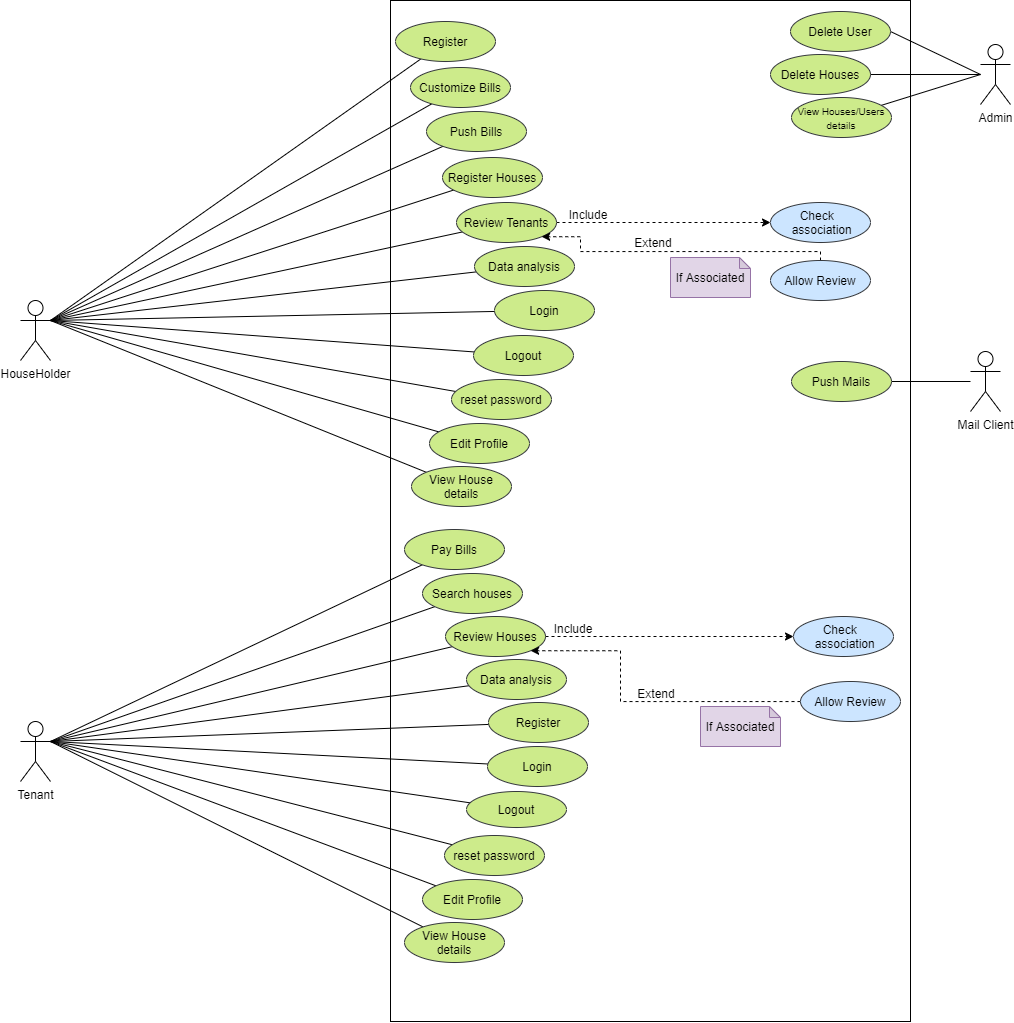

The diagram above was exported from draw.io. Its source (the exported page's mxGraphModel, read from the mxfile embedded in the PNG):
<mxGraphModel dx="1852" dy="581" grid="1" gridSize="10" guides="1" tooltips="1" connect="1" arrows="1" fold="1" page="1" pageScale="1" pageWidth="850" pageHeight="1100" math="0" shadow="0">
  <root>
    <mxCell id="0" />
    <mxCell id="1" parent="0" />
    <mxCell id="1ZHEito8dr9LRn3XFX6y-1" value="HouseHolder" style="shape=umlActor;verticalLabelPosition=bottom;verticalAlign=top;html=1;outlineConnect=0;" parent="1" vertex="1">
      <mxGeometry x="-50" y="399" width="30" height="60" as="geometry" />
    </mxCell>
    <mxCell id="1ZHEito8dr9LRn3XFX6y-3" value="Tenant" style="shape=umlActor;verticalLabelPosition=bottom;verticalAlign=top;html=1;outlineConnect=0;" parent="1" vertex="1">
      <mxGeometry x="-50" y="820" width="30" height="60" as="geometry" />
    </mxCell>
    <mxCell id="1ZHEito8dr9LRn3XFX6y-4" value="" style="rounded=0;whiteSpace=wrap;html=1;" parent="1" vertex="1">
      <mxGeometry x="320" y="99" width="520" height="1021" as="geometry" />
    </mxCell>
    <mxCell id="1ZHEito8dr9LRn3XFX6y-41" style="edgeStyle=none;rounded=0;orthogonalLoop=1;jettySize=auto;html=1;entryX=1;entryY=0.3333333333333333;entryDx=0;entryDy=0;entryPerimeter=0;endArrow=none;endFill=0;" parent="1" source="1ZHEito8dr9LRn3XFX6y-8" target="1ZHEito8dr9LRn3XFX6y-1" edge="1">
      <mxGeometry relative="1" as="geometry" />
    </mxCell>
    <mxCell id="1ZHEito8dr9LRn3XFX6y-8" value="Push Bills" style="ellipse;whiteSpace=wrap;html=1;fillColor=#cdeb8b;strokeColor=#36393d;" parent="1" vertex="1">
      <mxGeometry x="356" y="210" width="100" height="40" as="geometry" />
    </mxCell>
    <mxCell id="1ZHEito8dr9LRn3XFX6y-42" style="edgeStyle=none;rounded=0;orthogonalLoop=1;jettySize=auto;html=1;entryX=1;entryY=0.3333333333333333;entryDx=0;entryDy=0;entryPerimeter=0;endArrow=none;endFill=0;" parent="1" source="1ZHEito8dr9LRn3XFX6y-9" target="1ZHEito8dr9LRn3XFX6y-1" edge="1">
      <mxGeometry relative="1" as="geometry" />
    </mxCell>
    <mxCell id="1ZHEito8dr9LRn3XFX6y-9" value="Customize Bills" style="ellipse;whiteSpace=wrap;html=1;fillColor=#cdeb8b;strokeColor=#36393d;" parent="1" vertex="1">
      <mxGeometry x="340" y="166" width="100" height="40" as="geometry" />
    </mxCell>
    <mxCell id="1ZHEito8dr9LRn3XFX6y-46" style="edgeStyle=none;rounded=0;orthogonalLoop=1;jettySize=auto;html=1;entryX=1;entryY=0.3333333333333333;entryDx=0;entryDy=0;entryPerimeter=0;endArrow=none;endFill=0;" parent="1" source="1ZHEito8dr9LRn3XFX6y-10" target="1ZHEito8dr9LRn3XFX6y-3" edge="1">
      <mxGeometry relative="1" as="geometry" />
    </mxCell>
    <mxCell id="1ZHEito8dr9LRn3XFX6y-10" value="Pay Bills" style="ellipse;whiteSpace=wrap;html=1;fillColor=#cdeb8b;strokeColor=#36393d;" parent="1" vertex="1">
      <mxGeometry x="334" y="628" width="100" height="40" as="geometry" />
    </mxCell>
    <mxCell id="1ZHEito8dr9LRn3XFX6y-43" style="edgeStyle=none;rounded=0;orthogonalLoop=1;jettySize=auto;html=1;entryX=1;entryY=0.3333333333333333;entryDx=0;entryDy=0;entryPerimeter=0;endArrow=none;endFill=0;" parent="1" source="1ZHEito8dr9LRn3XFX6y-11" target="1ZHEito8dr9LRn3XFX6y-1" edge="1">
      <mxGeometry relative="1" as="geometry" />
    </mxCell>
    <mxCell id="1ZHEito8dr9LRn3XFX6y-11" value="Register Houses" style="ellipse;whiteSpace=wrap;html=1;fillColor=#cdeb8b;strokeColor=#36393d;" parent="1" vertex="1">
      <mxGeometry x="372" y="256" width="100" height="40" as="geometry" />
    </mxCell>
    <mxCell id="1ZHEito8dr9LRn3XFX6y-47" style="edgeStyle=none;rounded=0;orthogonalLoop=1;jettySize=auto;html=1;entryX=1;entryY=0.3333333333333333;entryDx=0;entryDy=0;entryPerimeter=0;endArrow=none;endFill=0;" parent="1" source="1ZHEito8dr9LRn3XFX6y-13" target="1ZHEito8dr9LRn3XFX6y-3" edge="1">
      <mxGeometry relative="1" as="geometry" />
    </mxCell>
    <mxCell id="1ZHEito8dr9LRn3XFX6y-13" value="Search houses" style="ellipse;whiteSpace=wrap;html=1;fillColor=#cdeb8b;strokeColor=#36393d;" parent="1" vertex="1">
      <mxGeometry x="352" y="672" width="100" height="40" as="geometry" />
    </mxCell>
    <mxCell id="1ZHEito8dr9LRn3XFX6y-30" style="edgeStyle=orthogonalEdgeStyle;rounded=0;orthogonalLoop=1;jettySize=auto;html=1;entryX=0;entryY=0.5;entryDx=0;entryDy=0;dashed=1;" parent="1" source="1ZHEito8dr9LRn3XFX6y-14" target="1ZHEito8dr9LRn3XFX6y-29" edge="1">
      <mxGeometry relative="1" as="geometry" />
    </mxCell>
    <mxCell id="1ZHEito8dr9LRn3XFX6y-48" style="edgeStyle=none;rounded=0;orthogonalLoop=1;jettySize=auto;html=1;entryX=1;entryY=0.3333333333333333;entryDx=0;entryDy=0;entryPerimeter=0;endArrow=none;endFill=0;" parent="1" source="1ZHEito8dr9LRn3XFX6y-14" target="1ZHEito8dr9LRn3XFX6y-3" edge="1">
      <mxGeometry relative="1" as="geometry" />
    </mxCell>
    <mxCell id="1ZHEito8dr9LRn3XFX6y-14" value="Review Houses" style="ellipse;whiteSpace=wrap;html=1;fillColor=#cdeb8b;strokeColor=#36393d;" parent="1" vertex="1">
      <mxGeometry x="375" y="715" width="100" height="40" as="geometry" />
    </mxCell>
    <mxCell id="1ZHEito8dr9LRn3XFX6y-25" value="" style="edgeStyle=orthogonalEdgeStyle;rounded=0;orthogonalLoop=1;jettySize=auto;html=1;dashed=1;" parent="1" source="1ZHEito8dr9LRn3XFX6y-15" target="1ZHEito8dr9LRn3XFX6y-24" edge="1">
      <mxGeometry relative="1" as="geometry" />
    </mxCell>
    <mxCell id="1ZHEito8dr9LRn3XFX6y-44" style="edgeStyle=none;rounded=0;orthogonalLoop=1;jettySize=auto;html=1;entryX=1;entryY=0.3333333333333333;entryDx=0;entryDy=0;entryPerimeter=0;endArrow=none;endFill=0;" parent="1" source="1ZHEito8dr9LRn3XFX6y-15" target="1ZHEito8dr9LRn3XFX6y-1" edge="1">
      <mxGeometry relative="1" as="geometry" />
    </mxCell>
    <mxCell id="1ZHEito8dr9LRn3XFX6y-15" value="Review Tenants" style="ellipse;whiteSpace=wrap;html=1;fillColor=#cdeb8b;strokeColor=#36393d;" parent="1" vertex="1">
      <mxGeometry x="386" y="301" width="100" height="40" as="geometry" />
    </mxCell>
    <mxCell id="1ZHEito8dr9LRn3XFX6y-45" style="edgeStyle=none;rounded=0;orthogonalLoop=1;jettySize=auto;html=1;entryX=1;entryY=0.3333333333333333;entryDx=0;entryDy=0;entryPerimeter=0;endArrow=none;endFill=0;" parent="1" source="1ZHEito8dr9LRn3XFX6y-16" target="1ZHEito8dr9LRn3XFX6y-1" edge="1">
      <mxGeometry relative="1" as="geometry" />
    </mxCell>
    <mxCell id="1ZHEito8dr9LRn3XFX6y-16" value="Data analysis" style="ellipse;whiteSpace=wrap;html=1;fillColor=#cdeb8b;strokeColor=#36393d;" parent="1" vertex="1">
      <mxGeometry x="404" y="345" width="100" height="40" as="geometry" />
    </mxCell>
    <mxCell id="1ZHEito8dr9LRn3XFX6y-49" style="edgeStyle=none;rounded=0;orthogonalLoop=1;jettySize=auto;html=1;entryX=1;entryY=0.3333333333333333;entryDx=0;entryDy=0;entryPerimeter=0;endArrow=none;endFill=0;" parent="1" source="1ZHEito8dr9LRn3XFX6y-17" target="1ZHEito8dr9LRn3XFX6y-3" edge="1">
      <mxGeometry relative="1" as="geometry" />
    </mxCell>
    <mxCell id="1ZHEito8dr9LRn3XFX6y-17" value="Data analysis" style="ellipse;whiteSpace=wrap;html=1;fillColor=#cdeb8b;strokeColor=#36393d;" parent="1" vertex="1">
      <mxGeometry x="396" y="758" width="100" height="40" as="geometry" />
    </mxCell>
    <mxCell id="1ZHEito8dr9LRn3XFX6y-24" value="Check&amp;nbsp; &lt;br&gt;&amp;nbsp;association" style="ellipse;whiteSpace=wrap;html=1;fillColor=#cce5ff;strokeColor=#36393d;" parent="1" vertex="1">
      <mxGeometry x="700" y="301" width="100" height="40" as="geometry" />
    </mxCell>
    <mxCell id="1ZHEito8dr9LRn3XFX6y-27" style="edgeStyle=orthogonalEdgeStyle;rounded=0;orthogonalLoop=1;jettySize=auto;html=1;entryX=1;entryY=1;entryDx=0;entryDy=0;dashed=1;" parent="1" source="1ZHEito8dr9LRn3XFX6y-26" target="1ZHEito8dr9LRn3XFX6y-15" edge="1">
      <mxGeometry relative="1" as="geometry">
        <Array as="points">
          <mxPoint x="750" y="350" />
          <mxPoint x="510" y="350" />
          <mxPoint x="510" y="335" />
        </Array>
      </mxGeometry>
    </mxCell>
    <mxCell id="1ZHEito8dr9LRn3XFX6y-26" value="Allow Review" style="ellipse;whiteSpace=wrap;html=1;fillColor=#cce5ff;strokeColor=#36393d;" parent="1" vertex="1">
      <mxGeometry x="700" y="359" width="100" height="40" as="geometry" />
    </mxCell>
    <mxCell id="1ZHEito8dr9LRn3XFX6y-28" value="If Associated" style="shape=note;whiteSpace=wrap;html=1;backgroundOutline=1;darkOpacity=0.05;size=11;fillColor=#e1d5e7;strokeColor=#9673a6;" parent="1" vertex="1">
      <mxGeometry x="600" y="356" width="80" height="40" as="geometry" />
    </mxCell>
    <mxCell id="1ZHEito8dr9LRn3XFX6y-29" value="Check&amp;nbsp; &lt;br&gt;&amp;nbsp;association" style="ellipse;whiteSpace=wrap;html=1;fillColor=#cce5ff;strokeColor=#36393d;" parent="1" vertex="1">
      <mxGeometry x="723" y="715" width="100" height="40" as="geometry" />
    </mxCell>
    <mxCell id="1ZHEito8dr9LRn3XFX6y-31" value="Include" style="text;html=1;strokeColor=none;fillColor=none;align=center;verticalAlign=middle;whiteSpace=wrap;rounded=0;" parent="1" vertex="1">
      <mxGeometry x="488" y="298" width="60" height="30" as="geometry" />
    </mxCell>
    <mxCell id="1ZHEito8dr9LRn3XFX6y-32" value="Extend" style="text;html=1;strokeColor=none;fillColor=none;align=center;verticalAlign=middle;whiteSpace=wrap;rounded=0;" parent="1" vertex="1">
      <mxGeometry x="553" y="326" width="60" height="30" as="geometry" />
    </mxCell>
    <mxCell id="1ZHEito8dr9LRn3XFX6y-33" value="Include" style="text;html=1;strokeColor=none;fillColor=none;align=center;verticalAlign=middle;whiteSpace=wrap;rounded=0;" parent="1" vertex="1">
      <mxGeometry x="473" y="712" width="60" height="30" as="geometry" />
    </mxCell>
    <mxCell id="1ZHEito8dr9LRn3XFX6y-35" style="edgeStyle=orthogonalEdgeStyle;rounded=0;orthogonalLoop=1;jettySize=auto;html=1;entryX=1;entryY=1;entryDx=0;entryDy=0;dashed=1;" parent="1" source="1ZHEito8dr9LRn3XFX6y-34" target="1ZHEito8dr9LRn3XFX6y-14" edge="1">
      <mxGeometry relative="1" as="geometry">
        <Array as="points">
          <mxPoint x="550" y="800" />
          <mxPoint x="550" y="749" />
        </Array>
      </mxGeometry>
    </mxCell>
    <mxCell id="1ZHEito8dr9LRn3XFX6y-34" value="Allow Review" style="ellipse;whiteSpace=wrap;html=1;fillColor=#cce5ff;strokeColor=#36393d;" parent="1" vertex="1">
      <mxGeometry x="730" y="780" width="100" height="40" as="geometry" />
    </mxCell>
    <mxCell id="1ZHEito8dr9LRn3XFX6y-36" value="Extend" style="text;html=1;strokeColor=none;fillColor=none;align=center;verticalAlign=middle;whiteSpace=wrap;rounded=0;" parent="1" vertex="1">
      <mxGeometry x="556" y="777" width="60" height="30" as="geometry" />
    </mxCell>
    <mxCell id="1ZHEito8dr9LRn3XFX6y-37" value="If Associated" style="shape=note;whiteSpace=wrap;html=1;backgroundOutline=1;darkOpacity=0.05;size=11;fillColor=#e1d5e7;strokeColor=#9673a6;" parent="1" vertex="1">
      <mxGeometry x="630" y="805" width="80" height="40" as="geometry" />
    </mxCell>
    <mxCell id="1ZHEito8dr9LRn3XFX6y-38" value="Mail Client" style="shape=umlActor;verticalLabelPosition=bottom;verticalAlign=top;html=1;outlineConnect=0;" parent="1" vertex="1">
      <mxGeometry x="900" y="450" width="30" height="60" as="geometry" />
    </mxCell>
    <mxCell id="1ZHEito8dr9LRn3XFX6y-52" style="edgeStyle=none;rounded=0;orthogonalLoop=1;jettySize=auto;html=1;entryX=1;entryY=0.5;entryDx=0;entryDy=0;endArrow=none;endFill=0;" parent="1" target="1ZHEito8dr9LRn3XFX6y-51" edge="1">
      <mxGeometry relative="1" as="geometry">
        <mxPoint x="910" y="173" as="sourcePoint" />
      </mxGeometry>
    </mxCell>
    <mxCell id="1ZHEito8dr9LRn3XFX6y-50" value="Admin" style="shape=umlActor;verticalLabelPosition=bottom;verticalAlign=top;html=1;outlineConnect=0;" parent="1" vertex="1">
      <mxGeometry x="910" y="143" width="30" height="60" as="geometry" />
    </mxCell>
    <mxCell id="1ZHEito8dr9LRn3XFX6y-51" value="Delete User" style="ellipse;whiteSpace=wrap;html=1;fillColor=#cdeb8b;strokeColor=#36393d;" parent="1" vertex="1">
      <mxGeometry x="720" y="110" width="100" height="40" as="geometry" />
    </mxCell>
    <mxCell id="wIedFeorHzhRr_dV1azM-9" style="rounded=0;orthogonalLoop=1;jettySize=auto;html=1;endArrow=none;endFill=0;entryX=1;entryY=0.3333333333333333;entryDx=0;entryDy=0;entryPerimeter=0;" parent="1" source="wIedFeorHzhRr_dV1azM-1" target="1ZHEito8dr9LRn3XFX6y-1" edge="1">
      <mxGeometry relative="1" as="geometry">
        <mxPoint x="10" y="370" as="targetPoint" />
      </mxGeometry>
    </mxCell>
    <mxCell id="wIedFeorHzhRr_dV1azM-1" value="Register" style="ellipse;whiteSpace=wrap;html=1;fillColor=#cdeb8b;strokeColor=#36393d;" parent="1" vertex="1">
      <mxGeometry x="325" y="120" width="100" height="40" as="geometry" />
    </mxCell>
    <mxCell id="wIedFeorHzhRr_dV1azM-27" style="edgeStyle=none;rounded=0;orthogonalLoop=1;jettySize=auto;html=1;entryX=1;entryY=0.3333333333333333;entryDx=0;entryDy=0;entryPerimeter=0;fontSize=12;endArrow=none;endFill=0;" parent="1" source="wIedFeorHzhRr_dV1azM-2" target="1ZHEito8dr9LRn3XFX6y-3" edge="1">
      <mxGeometry relative="1" as="geometry" />
    </mxCell>
    <mxCell id="wIedFeorHzhRr_dV1azM-2" value="Register" style="ellipse;whiteSpace=wrap;html=1;fillColor=#cdeb8b;strokeColor=#36393d;" parent="1" vertex="1">
      <mxGeometry x="418" y="801" width="100" height="40" as="geometry" />
    </mxCell>
    <mxCell id="wIedFeorHzhRr_dV1azM-10" style="edgeStyle=none;rounded=0;orthogonalLoop=1;jettySize=auto;html=1;entryX=1;entryY=0.3333333333333333;entryDx=0;entryDy=0;entryPerimeter=0;endArrow=none;endFill=0;" parent="1" source="wIedFeorHzhRr_dV1azM-3" target="1ZHEito8dr9LRn3XFX6y-1" edge="1">
      <mxGeometry relative="1" as="geometry" />
    </mxCell>
    <mxCell id="wIedFeorHzhRr_dV1azM-3" value="Login" style="ellipse;whiteSpace=wrap;html=1;fillColor=#cdeb8b;strokeColor=#36393d;" parent="1" vertex="1">
      <mxGeometry x="424" y="389" width="100" height="40" as="geometry" />
    </mxCell>
    <mxCell id="wIedFeorHzhRr_dV1azM-11" style="edgeStyle=none;rounded=0;orthogonalLoop=1;jettySize=auto;html=1;entryX=1;entryY=0.3333333333333333;entryDx=0;entryDy=0;entryPerimeter=0;endArrow=none;endFill=0;" parent="1" source="wIedFeorHzhRr_dV1azM-4" target="1ZHEito8dr9LRn3XFX6y-1" edge="1">
      <mxGeometry relative="1" as="geometry" />
    </mxCell>
    <mxCell id="wIedFeorHzhRr_dV1azM-4" value="Logout" style="ellipse;whiteSpace=wrap;html=1;fillColor=#cdeb8b;strokeColor=#36393d;" parent="1" vertex="1">
      <mxGeometry x="403" y="434" width="100" height="40" as="geometry" />
    </mxCell>
    <mxCell id="wIedFeorHzhRr_dV1azM-12" style="edgeStyle=none;rounded=0;orthogonalLoop=1;jettySize=auto;html=1;entryX=1;entryY=0.3333333333333333;entryDx=0;entryDy=0;entryPerimeter=0;endArrow=none;endFill=0;" parent="1" source="wIedFeorHzhRr_dV1azM-5" target="1ZHEito8dr9LRn3XFX6y-1" edge="1">
      <mxGeometry relative="1" as="geometry" />
    </mxCell>
    <mxCell id="wIedFeorHzhRr_dV1azM-5" value="reset password" style="ellipse;whiteSpace=wrap;html=1;fillColor=#cdeb8b;strokeColor=#36393d;" parent="1" vertex="1">
      <mxGeometry x="381" y="478" width="100" height="40" as="geometry" />
    </mxCell>
    <mxCell id="wIedFeorHzhRr_dV1azM-13" style="edgeStyle=none;rounded=0;orthogonalLoop=1;jettySize=auto;html=1;entryX=1;entryY=0.3333333333333333;entryDx=0;entryDy=0;entryPerimeter=0;endArrow=none;endFill=0;" parent="1" source="wIedFeorHzhRr_dV1azM-6" target="1ZHEito8dr9LRn3XFX6y-1" edge="1">
      <mxGeometry relative="1" as="geometry" />
    </mxCell>
    <mxCell id="wIedFeorHzhRr_dV1azM-6" value="Edit Profile" style="ellipse;whiteSpace=wrap;html=1;fillColor=#cdeb8b;strokeColor=#36393d;" parent="1" vertex="1">
      <mxGeometry x="359" y="522" width="100" height="40" as="geometry" />
    </mxCell>
    <mxCell id="wIedFeorHzhRr_dV1azM-14" style="edgeStyle=none;rounded=0;orthogonalLoop=1;jettySize=auto;html=1;endArrow=none;endFill=0;entryX=1;entryY=0.3333333333333333;entryDx=0;entryDy=0;entryPerimeter=0;" parent="1" source="wIedFeorHzhRr_dV1azM-8" target="1ZHEito8dr9LRn3XFX6y-1" edge="1">
      <mxGeometry relative="1" as="geometry">
        <mxPoint x="180" y="370" as="targetPoint" />
      </mxGeometry>
    </mxCell>
    <mxCell id="wIedFeorHzhRr_dV1azM-8" value="View House details" style="ellipse;whiteSpace=wrap;html=1;fillColor=#cdeb8b;strokeColor=#36393d;" parent="1" vertex="1">
      <mxGeometry x="341" y="565" width="100" height="40" as="geometry" />
    </mxCell>
    <mxCell id="wIedFeorHzhRr_dV1azM-19" style="edgeStyle=none;rounded=0;orthogonalLoop=1;jettySize=auto;html=1;fontSize=12;endArrow=none;endFill=0;" parent="1" source="wIedFeorHzhRr_dV1azM-16" target="1ZHEito8dr9LRn3XFX6y-50" edge="1">
      <mxGeometry relative="1" as="geometry" />
    </mxCell>
    <mxCell id="wIedFeorHzhRr_dV1azM-16" value="Delete Houses" style="ellipse;whiteSpace=wrap;html=1;fillColor=#cdeb8b;strokeColor=#36393d;" parent="1" vertex="1">
      <mxGeometry x="700" y="153" width="100" height="40" as="geometry" />
    </mxCell>
    <mxCell id="wIedFeorHzhRr_dV1azM-20" style="edgeStyle=none;rounded=0;orthogonalLoop=1;jettySize=auto;html=1;fontSize=12;endArrow=none;endFill=0;" parent="1" source="wIedFeorHzhRr_dV1azM-17" edge="1">
      <mxGeometry relative="1" as="geometry">
        <mxPoint x="910" y="173" as="targetPoint" />
      </mxGeometry>
    </mxCell>
    <mxCell id="wIedFeorHzhRr_dV1azM-17" value="&lt;font style=&quot;font-size: 10px&quot;&gt;View Houses/Users details&lt;/font&gt;" style="ellipse;whiteSpace=wrap;html=1;fillColor=#cdeb8b;strokeColor=#36393d;" parent="1" vertex="1">
      <mxGeometry x="721" y="196" width="100" height="40" as="geometry" />
    </mxCell>
    <mxCell id="wIedFeorHzhRr_dV1azM-33" style="edgeStyle=none;rounded=0;orthogonalLoop=1;jettySize=auto;html=1;fontSize=12;endArrow=none;endFill=0;" parent="1" source="wIedFeorHzhRr_dV1azM-21" target="1ZHEito8dr9LRn3XFX6y-38" edge="1">
      <mxGeometry relative="1" as="geometry" />
    </mxCell>
    <mxCell id="wIedFeorHzhRr_dV1azM-21" value="Push Mails" style="ellipse;whiteSpace=wrap;html=1;fillColor=#cdeb8b;strokeColor=#36393d;" parent="1" vertex="1">
      <mxGeometry x="721" y="460" width="100" height="40" as="geometry" />
    </mxCell>
    <mxCell id="wIedFeorHzhRr_dV1azM-28" style="edgeStyle=none;rounded=0;orthogonalLoop=1;jettySize=auto;html=1;fontSize=12;endArrow=none;endFill=0;" parent="1" source="wIedFeorHzhRr_dV1azM-22" edge="1">
      <mxGeometry relative="1" as="geometry">
        <mxPoint x="-20" y="840" as="targetPoint" />
      </mxGeometry>
    </mxCell>
    <mxCell id="wIedFeorHzhRr_dV1azM-22" value="Login" style="ellipse;whiteSpace=wrap;html=1;fillColor=#cdeb8b;strokeColor=#36393d;" parent="1" vertex="1">
      <mxGeometry x="417" y="845" width="100" height="40" as="geometry" />
    </mxCell>
    <mxCell id="wIedFeorHzhRr_dV1azM-29" style="edgeStyle=none;rounded=0;orthogonalLoop=1;jettySize=auto;html=1;entryX=1;entryY=0.3333333333333333;entryDx=0;entryDy=0;entryPerimeter=0;fontSize=12;endArrow=none;endFill=0;" parent="1" source="wIedFeorHzhRr_dV1azM-23" target="1ZHEito8dr9LRn3XFX6y-3" edge="1">
      <mxGeometry relative="1" as="geometry" />
    </mxCell>
    <mxCell id="wIedFeorHzhRr_dV1azM-23" value="Logout" style="ellipse;whiteSpace=wrap;html=1;fillColor=#cdeb8b;strokeColor=#36393d;" parent="1" vertex="1">
      <mxGeometry x="396" y="890" width="100" height="36" as="geometry" />
    </mxCell>
    <mxCell id="wIedFeorHzhRr_dV1azM-30" style="edgeStyle=none;rounded=0;orthogonalLoop=1;jettySize=auto;html=1;entryX=1;entryY=0.3333333333333333;entryDx=0;entryDy=0;entryPerimeter=0;fontSize=12;endArrow=none;endFill=0;" parent="1" source="wIedFeorHzhRr_dV1azM-24" target="1ZHEito8dr9LRn3XFX6y-3" edge="1">
      <mxGeometry relative="1" as="geometry" />
    </mxCell>
    <mxCell id="wIedFeorHzhRr_dV1azM-24" value="reset password" style="ellipse;whiteSpace=wrap;html=1;fillColor=#cdeb8b;strokeColor=#36393d;" parent="1" vertex="1">
      <mxGeometry x="374" y="934" width="100" height="40" as="geometry" />
    </mxCell>
    <mxCell id="wIedFeorHzhRr_dV1azM-31" style="edgeStyle=none;rounded=0;orthogonalLoop=1;jettySize=auto;html=1;entryX=1;entryY=0.3333333333333333;entryDx=0;entryDy=0;entryPerimeter=0;fontSize=12;endArrow=none;endFill=0;" parent="1" source="wIedFeorHzhRr_dV1azM-25" target="1ZHEito8dr9LRn3XFX6y-3" edge="1">
      <mxGeometry relative="1" as="geometry" />
    </mxCell>
    <mxCell id="wIedFeorHzhRr_dV1azM-25" value="Edit Profile" style="ellipse;whiteSpace=wrap;html=1;fillColor=#cdeb8b;strokeColor=#36393d;" parent="1" vertex="1">
      <mxGeometry x="352" y="978" width="100" height="40" as="geometry" />
    </mxCell>
    <mxCell id="wIedFeorHzhRr_dV1azM-32" style="edgeStyle=none;rounded=0;orthogonalLoop=1;jettySize=auto;html=1;entryX=1;entryY=0.3333333333333333;entryDx=0;entryDy=0;entryPerimeter=0;fontSize=12;endArrow=none;endFill=0;" parent="1" source="wIedFeorHzhRr_dV1azM-26" target="1ZHEito8dr9LRn3XFX6y-3" edge="1">
      <mxGeometry relative="1" as="geometry" />
    </mxCell>
    <mxCell id="wIedFeorHzhRr_dV1azM-26" value="View House details" style="ellipse;whiteSpace=wrap;html=1;fillColor=#cdeb8b;strokeColor=#36393d;" parent="1" vertex="1">
      <mxGeometry x="334" y="1021" width="100" height="40" as="geometry" />
    </mxCell>
  </root>
</mxGraphModel>